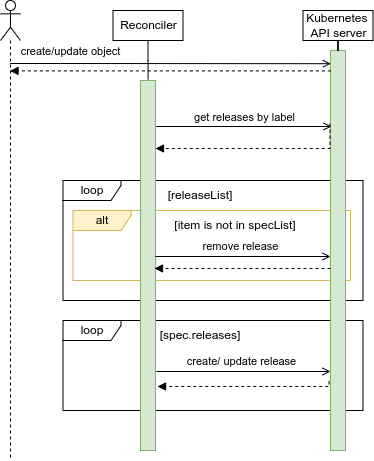

The diagram above was exported from draw.io. Its source (the exported page's mxGraphModel, read from the mxfile embedded in the PNG):
<mxGraphModel dx="1182" dy="661" grid="1" gridSize="10" guides="1" tooltips="1" connect="1" arrows="1" fold="1" page="1" pageScale="1" pageWidth="850" pageHeight="1100" math="0" shadow="0">
  <root>
    <mxCell id="0" />
    <mxCell id="1" parent="0" />
    <mxCell id="cGInBJTY9LYEypnvWJaV-2" value="alt" style="shape=umlFrame;whiteSpace=wrap;html=1;width=58;height=20;fillColor=#fff2cc;strokeColor=#d6b656;" parent="1" vertex="1">
      <mxGeometry x="152.5" y="230" width="277.5" height="70" as="geometry" />
    </mxCell>
    <mxCell id="fF1kN46rgMgAcTD8UABr-85" value="loop" style="shape=umlFrame;whiteSpace=wrap;html=1;width=58;height=20;" parent="1" vertex="1">
      <mxGeometry x="142.5" y="340" width="300" height="90" as="geometry" />
    </mxCell>
    <mxCell id="fF1kN46rgMgAcTD8UABr-38" value="loop" style="shape=umlFrame;whiteSpace=wrap;html=1;width=58;height=20;" parent="1" vertex="1">
      <mxGeometry x="142.5" y="200" width="300" height="120" as="geometry" />
    </mxCell>
    <mxCell id="fF1kN46rgMgAcTD8UABr-2" value="" style="shape=umlLifeline;participant=umlActor;perimeter=lifelinePerimeter;whiteSpace=wrap;html=1;container=1;collapsible=0;recursiveResize=0;verticalAlign=top;spacingTop=36;outlineConnect=0;" parent="1" vertex="1">
      <mxGeometry x="80" y="20" width="20" height="460" as="geometry" />
    </mxCell>
    <mxCell id="fF1kN46rgMgAcTD8UABr-5" value="" style="html=1;points=[];perimeter=orthogonalPerimeter;fillColor=#d5e8d4;strokeColor=#82b366;" parent="1" vertex="1">
      <mxGeometry x="220" y="100" width="15" height="370" as="geometry" />
    </mxCell>
    <mxCell id="fF1kN46rgMgAcTD8UABr-6" value="Reconciler" style="html=1;" parent="1" vertex="1">
      <mxGeometry x="192.5" y="30" width="70" height="30" as="geometry" />
    </mxCell>
    <mxCell id="fF1kN46rgMgAcTD8UABr-14" value="" style="endArrow=none;html=1;rounded=0;edgeStyle=orthogonalEdgeStyle;entryX=0.51;entryY=-0.003;entryDx=0;entryDy=0;entryPerimeter=0;exitX=0.5;exitY=1;exitDx=0;exitDy=0;" parent="1" source="fF1kN46rgMgAcTD8UABr-6" target="fF1kN46rgMgAcTD8UABr-5" edge="1">
      <mxGeometry width="50" height="50" relative="1" as="geometry">
        <mxPoint x="440" y="330" as="sourcePoint" />
        <mxPoint x="490" y="280" as="targetPoint" />
      </mxGeometry>
    </mxCell>
    <mxCell id="fF1kN46rgMgAcTD8UABr-19" value="create/update object" style="html=1;verticalAlign=bottom;labelBackgroundColor=none;endArrow=open;endFill=0;rounded=0;edgeStyle=orthogonalEdgeStyle;entryX=0.025;entryY=0.033;entryDx=0;entryDy=0;entryPerimeter=0;" parent="1" source="fF1kN46rgMgAcTD8UABr-2" edge="1" target="fF1kN46rgMgAcTD8UABr-25">
      <mxGeometry x="-0.6229" y="3" width="160" relative="1" as="geometry">
        <mxPoint x="390" y="280" as="sourcePoint" />
        <mxPoint x="220" y="108" as="targetPoint" />
        <Array as="points">
          <mxPoint x="140" y="83" />
          <mxPoint x="140" y="83" />
        </Array>
        <mxPoint x="-1" as="offset" />
      </mxGeometry>
    </mxCell>
    <mxCell id="fF1kN46rgMgAcTD8UABr-24" value="Kubernetes &lt;br&gt;API server" style="html=1;" parent="1" vertex="1">
      <mxGeometry x="382.5" y="30" width="70" height="30" as="geometry" />
    </mxCell>
    <mxCell id="fF1kN46rgMgAcTD8UABr-25" value="" style="html=1;points=[];perimeter=orthogonalPerimeter;fillColor=#d5e8d4;strokeColor=#82b366;" parent="1" vertex="1">
      <mxGeometry x="410" y="70" width="15" height="400" as="geometry" />
    </mxCell>
    <mxCell id="fF1kN46rgMgAcTD8UABr-27" value="" style="endArrow=none;html=1;rounded=0;edgeStyle=orthogonalEdgeStyle;entryX=0.5;entryY=1;entryDx=0;entryDy=0;" parent="1" source="fF1kN46rgMgAcTD8UABr-25" target="fF1kN46rgMgAcTD8UABr-24" edge="1">
      <mxGeometry width="50" height="50" relative="1" as="geometry">
        <mxPoint x="590" y="90" as="sourcePoint" />
        <mxPoint x="484.92499999999995" y="109.19000000000005" as="targetPoint" />
      </mxGeometry>
    </mxCell>
    <mxCell id="fF1kN46rgMgAcTD8UABr-60" value="get releases by label" style="html=1;verticalAlign=bottom;labelBackgroundColor=none;endArrow=open;endFill=0;rounded=0;edgeStyle=orthogonalEdgeStyle;exitX=1.055;exitY=0.124;exitDx=0;exitDy=0;exitPerimeter=0;" parent="1" source="fF1kN46rgMgAcTD8UABr-5" edge="1">
      <mxGeometry width="160" relative="1" as="geometry">
        <mxPoint x="235" y="199" as="sourcePoint" />
        <mxPoint x="411" y="146" as="targetPoint" />
        <Array as="points">
          <mxPoint x="411" y="146" />
        </Array>
      </mxGeometry>
    </mxCell>
    <mxCell id="fF1kN46rgMgAcTD8UABr-77" value="create/ update release" style="html=1;verticalAlign=bottom;labelBackgroundColor=none;endArrow=open;endFill=0;rounded=0;edgeStyle=orthogonalEdgeStyle;exitX=1.055;exitY=0.785;exitDx=0;exitDy=0;exitPerimeter=0;" parent="1" source="fF1kN46rgMgAcTD8UABr-5" edge="1">
      <mxGeometry x="-0.0253" y="1" width="160" relative="1" as="geometry">
        <mxPoint x="650" y="160" as="sourcePoint" />
        <mxPoint x="410" y="391" as="targetPoint" />
        <Array as="points">
          <mxPoint x="410" y="391" />
        </Array>
        <mxPoint as="offset" />
      </mxGeometry>
    </mxCell>
    <mxCell id="fF1kN46rgMgAcTD8UABr-78" value="" style="html=1;verticalAlign=bottom;labelBackgroundColor=none;endArrow=block;endFill=1;dashed=1;rounded=0;edgeStyle=orthogonalEdgeStyle;exitX=-0.036;exitY=0.183;exitDx=0;exitDy=0;exitPerimeter=0;" parent="1" source="fF1kN46rgMgAcTD8UABr-25" edge="1">
      <mxGeometry width="160" relative="1" as="geometry">
        <mxPoint x="658" y="307" as="sourcePoint" />
        <mxPoint x="235" y="168" as="targetPoint" />
        <Array as="points">
          <mxPoint x="235" y="168" />
        </Array>
      </mxGeometry>
    </mxCell>
    <mxCell id="fF1kN46rgMgAcTD8UABr-84" value="" style="html=1;verticalAlign=bottom;labelBackgroundColor=none;endArrow=block;endFill=1;dashed=1;rounded=0;edgeStyle=orthogonalEdgeStyle;exitX=0.025;exitY=0.051;exitDx=0;exitDy=0;exitPerimeter=0;" parent="1" target="fF1kN46rgMgAcTD8UABr-2" edge="1" source="fF1kN46rgMgAcTD8UABr-25">
      <mxGeometry width="160" relative="1" as="geometry">
        <mxPoint x="370" y="100" as="sourcePoint" />
        <mxPoint x="110" y="120" as="targetPoint" />
        <Array as="points">
          <mxPoint x="270" y="90" />
          <mxPoint x="270" y="90" />
        </Array>
      </mxGeometry>
    </mxCell>
    <mxCell id="fF1kN46rgMgAcTD8UABr-87" value="" style="html=1;verticalAlign=bottom;labelBackgroundColor=none;endArrow=block;endFill=1;dashed=1;rounded=0;edgeStyle=orthogonalEdgeStyle;exitX=-0.096;exitY=0.827;exitDx=0;exitDy=0;exitPerimeter=0;" parent="1" source="fF1kN46rgMgAcTD8UABr-25" edge="1">
      <mxGeometry width="160" relative="1" as="geometry">
        <mxPoint x="417.645" y="235.05999999999995" as="sourcePoint" />
        <mxPoint x="237" y="406" as="targetPoint" />
        <Array as="points">
          <mxPoint x="237" y="406" />
        </Array>
      </mxGeometry>
    </mxCell>
    <mxCell id="cGInBJTY9LYEypnvWJaV-1" value="[releaseList]" style="text;html=1;strokeColor=none;fillColor=none;align=center;verticalAlign=middle;whiteSpace=wrap;rounded=0;shadow=0;" parent="1" vertex="1">
      <mxGeometry x="250" y="200" width="60" height="30" as="geometry" />
    </mxCell>
    <mxCell id="cGInBJTY9LYEypnvWJaV-3" value="[item is not in specList]" style="text;html=1;strokeColor=none;fillColor=none;align=center;verticalAlign=middle;whiteSpace=wrap;rounded=0;shadow=0;" parent="1" vertex="1">
      <mxGeometry x="240" y="230" width="150" height="30" as="geometry" />
    </mxCell>
    <mxCell id="cGInBJTY9LYEypnvWJaV-4" value="remove release" style="html=1;verticalAlign=bottom;labelBackgroundColor=none;endArrow=open;endFill=0;rounded=0;edgeStyle=orthogonalEdgeStyle;exitX=0.995;exitY=0.476;exitDx=0;exitDy=0;exitPerimeter=0;" parent="1" source="fF1kN46rgMgAcTD8UABr-5" edge="1">
      <mxGeometry x="-0.0253" y="1" width="160" relative="1" as="geometry">
        <mxPoint x="235" y="270" as="sourcePoint" />
        <mxPoint x="410" y="276" as="targetPoint" />
        <Array as="points">
          <mxPoint x="410" y="276" />
        </Array>
        <mxPoint as="offset" />
      </mxGeometry>
    </mxCell>
    <mxCell id="cGInBJTY9LYEypnvWJaV-5" value="" style="html=1;verticalAlign=bottom;labelBackgroundColor=none;endArrow=block;endFill=1;dashed=1;rounded=0;edgeStyle=orthogonalEdgeStyle;entryX=0.934;entryY=0.508;entryDx=0;entryDy=0;entryPerimeter=0;" parent="1" target="fF1kN46rgMgAcTD8UABr-5" edge="1">
      <mxGeometry width="160" relative="1" as="geometry">
        <mxPoint x="410" y="288" as="sourcePoint" />
        <mxPoint x="240" y="285" as="targetPoint" />
        <Array as="points">
          <mxPoint x="410" y="288" />
        </Array>
      </mxGeometry>
    </mxCell>
    <mxCell id="cGInBJTY9LYEypnvWJaV-6" value="[spec.releases]" style="text;html=1;strokeColor=none;fillColor=none;align=center;verticalAlign=middle;whiteSpace=wrap;rounded=0;shadow=0;" parent="1" vertex="1">
      <mxGeometry x="250" y="340" width="60" height="30" as="geometry" />
    </mxCell>
  </root>
</mxGraphModel>